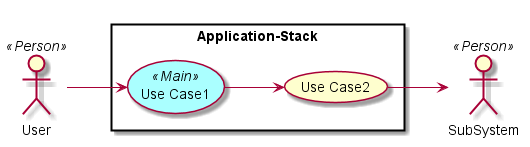

The diagram above was rendered by PlantUML. Its source (embedded in the PNG):
@startuml

left to right direction

skinparam usecase {
  BackgroudnColor #ffffaa
  BackgroundColor<<Main>> #aaffff
}
actor :User: <<Person>>
actor :SubSystem: <<Person>>


rectangle "Application-Stack" {
UseCase UC1 <<Main>> as "Use Case1"
UseCase UC2  as "Use Case2"


User --> UC1
UC1 --> UC2
UC2 --> SubSystem
}

@enduml